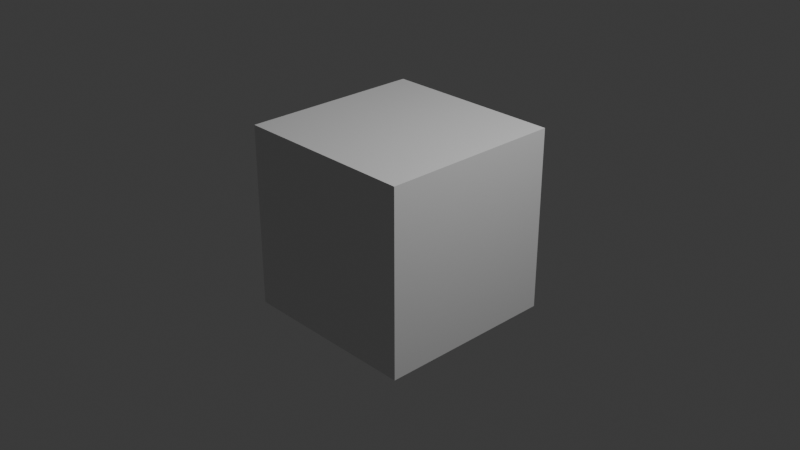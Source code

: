 # Source: Mineprep_Lite_installer.blend  (saved by Blender 5.0.118; exported with 4.5.12 LTS)
import bpy
from mathutils import Matrix  # noqa: F401  (used for matrix-valued properties, if any)

bpy.ops.wm.read_factory_settings(use_empty=True)
scene = bpy.context.scene
scene.name = 'Scene'

# ---- collections
col_collection = bpy.data.collections.new('Collection'); scene.collection.children.link(col_collection)
col_export = bpy.data.collections.new('Export'); scene.collection.children.link(col_export)

# ---- materials (node trees are filled in below, after node groups)
mat_material = bpy.data.materials.new('Material')
mat_material.alpha_threshold = 0.0
mat_material.use_backface_culling_lightprobe_volume = False
mat_material.roughness = 0.5
mat_material.line_color = (0.0, 0.0, 0.0, 1.0)

# ---- material node trees
mat_material.use_nodes = True; mat_material.node_tree.nodes.clear()
_N = mat_material.node_tree.nodes; _L = mat_material.node_tree.links
n0 = _N.new('ShaderNodeOutputMaterial'); n0.name = 'Material Output'; n0.location = (300, 300)
n1 = _N.new('ShaderNodeBsdfPrincipled'); n1.name = 'Principled BSDF'; n1.location = (10, 300)
n1.inputs[3].default_value = 1.45
_L.new(n1.outputs[0], n0.inputs[0])
n0.is_active_output = True

# ---- world
world_world = bpy.data.worlds.new('World'); scene.world = world_world
world_world.use_nodes = True; world_world.node_tree.nodes.clear()
_N = world_world.node_tree.nodes; _L = world_world.node_tree.links
n0 = _N.new('ShaderNodeOutputWorld'); n0.name = 'World Output'; n0.location = (300, 300)
n1 = _N.new('ShaderNodeBackground'); n1.name = 'Background'; n1.location = (10, 300)
n1.inputs[0].default_value = (0.05088, 0.05088, 0.05088, 1.0)
_L.new(n1.outputs[0], n0.inputs[0])
n0.is_active_output = True
world_world.color = (0.05088, 0.05088, 0.05088)
world_world.sun_shadow_jitter_overblur = 0.0

# ---- cameras
cam_camera = bpy.data.cameras.new('Camera')
cam_camera.clip_end = 100.0
cam_camera.ortho_scale = 7.314

# ---- lights
light_light = bpy.data.lights.new('Light', 'POINT')
light_light.energy = 1000.0
light_light.shadow_soft_size = 0.1

# ---- meshes
me_cube = bpy.data.meshes.new('Cube')
me_cube.from_pydata([(1.0, 1.0, 1.0), (1.0, 1.0, -1.0), (1.0, -1.0, 1.0), (1.0, -1.0, -1.0), (-1.0, 1.0, 1.0), (-1.0, 1.0, -1.0), (-1.0, -1.0, 1.0), (-1.0, -1.0, -1.0)], [], [(0, 4, 6, 2), (3, 2, 6, 7), (7, 6, 4, 5), (5, 1, 3, 7), (1, 0, 2, 3), (5, 4, 0, 1)])
_uv = me_cube.uv_layers.new(name='UVMap')
_uv.uv.foreach_set('vector', [0.625, 0.5, 0.875, 0.5, 0.875, 0.75, 0.625, 0.75, 0.375, 0.75, 0.625, 0.75, 0.625, 1.0, 0.375, 1.0, 0.375, 0.0, 0.625, 0.0, 0.625, 0.25, 0.375, 0.25, 0.125, 0.5, 0.375, 0.5, 0.375, 0.75, 0.125, 0.75, 0.375, 0.5, 0.625, 0.5, 0.625, 0.75, 0.375, 0.75, 0.375, 0.25, 0.625, 0.25, 0.625, 0.5, 0.375, 0.5])
me_cube.materials.append(mat_material)
me_cube.use_mirror_vertex_groups = False
me_cube.update()

# ---- objects
ob_cube = bpy.data.objects.new('Cube', me_cube)
ob_light = bpy.data.objects.new('Light', light_light)
ob_camera = bpy.data.objects.new('Camera', cam_camera)

# ---- transforms, parenting, visibility, modifiers, constraints
ob_cube.location = (0.0, 0.0, 0.0)
ob_cube.lock_rotations_4d = False
ob_cube.empty_display_type = 'ARROWS'
ob_cube.lineart.crease_threshold = 0.0
ob_light.location = (4.076, 1.005, 5.904)
ob_light.rotation_euler = (0.6503, 0.05522, 1.866)
ob_light.lock_rotations_4d = False
ob_light.empty_display_type = 'ARROWS'
ob_light.color = (0.0, 0.0, 0.0, 0.0)
ob_light.lineart.crease_threshold = 0.0
ob_camera.location = (7.359, -6.926, 4.958)
ob_camera.rotation_euler = (1.109, 0.0, 0.8149)
ob_camera.lock_rotations_4d = False
ob_camera.empty_display_type = 'ARROWS'
ob_camera.color = (0.0, 0.0, 0.0, 0.0)
ob_camera.display_type = 'WIRE'
ob_camera.lineart.crease_threshold = 0.0

# ---- collection membership
col_collection.objects.link(ob_cube)
col_collection.objects.link(ob_light)
col_collection.objects.link(ob_camera)

# ---- scene / render settings (as saved in the file)
scene.camera = ob_camera
scene.frame_start = 1; scene.frame_end = 250; scene.frame_set(1)
scene.render.engine = 'BLENDER_EEVEE_NEXT'
scene.render.bake_bias = 0.0
scene.render.bake_samples = 0
bpy.context.view_layer.update()
